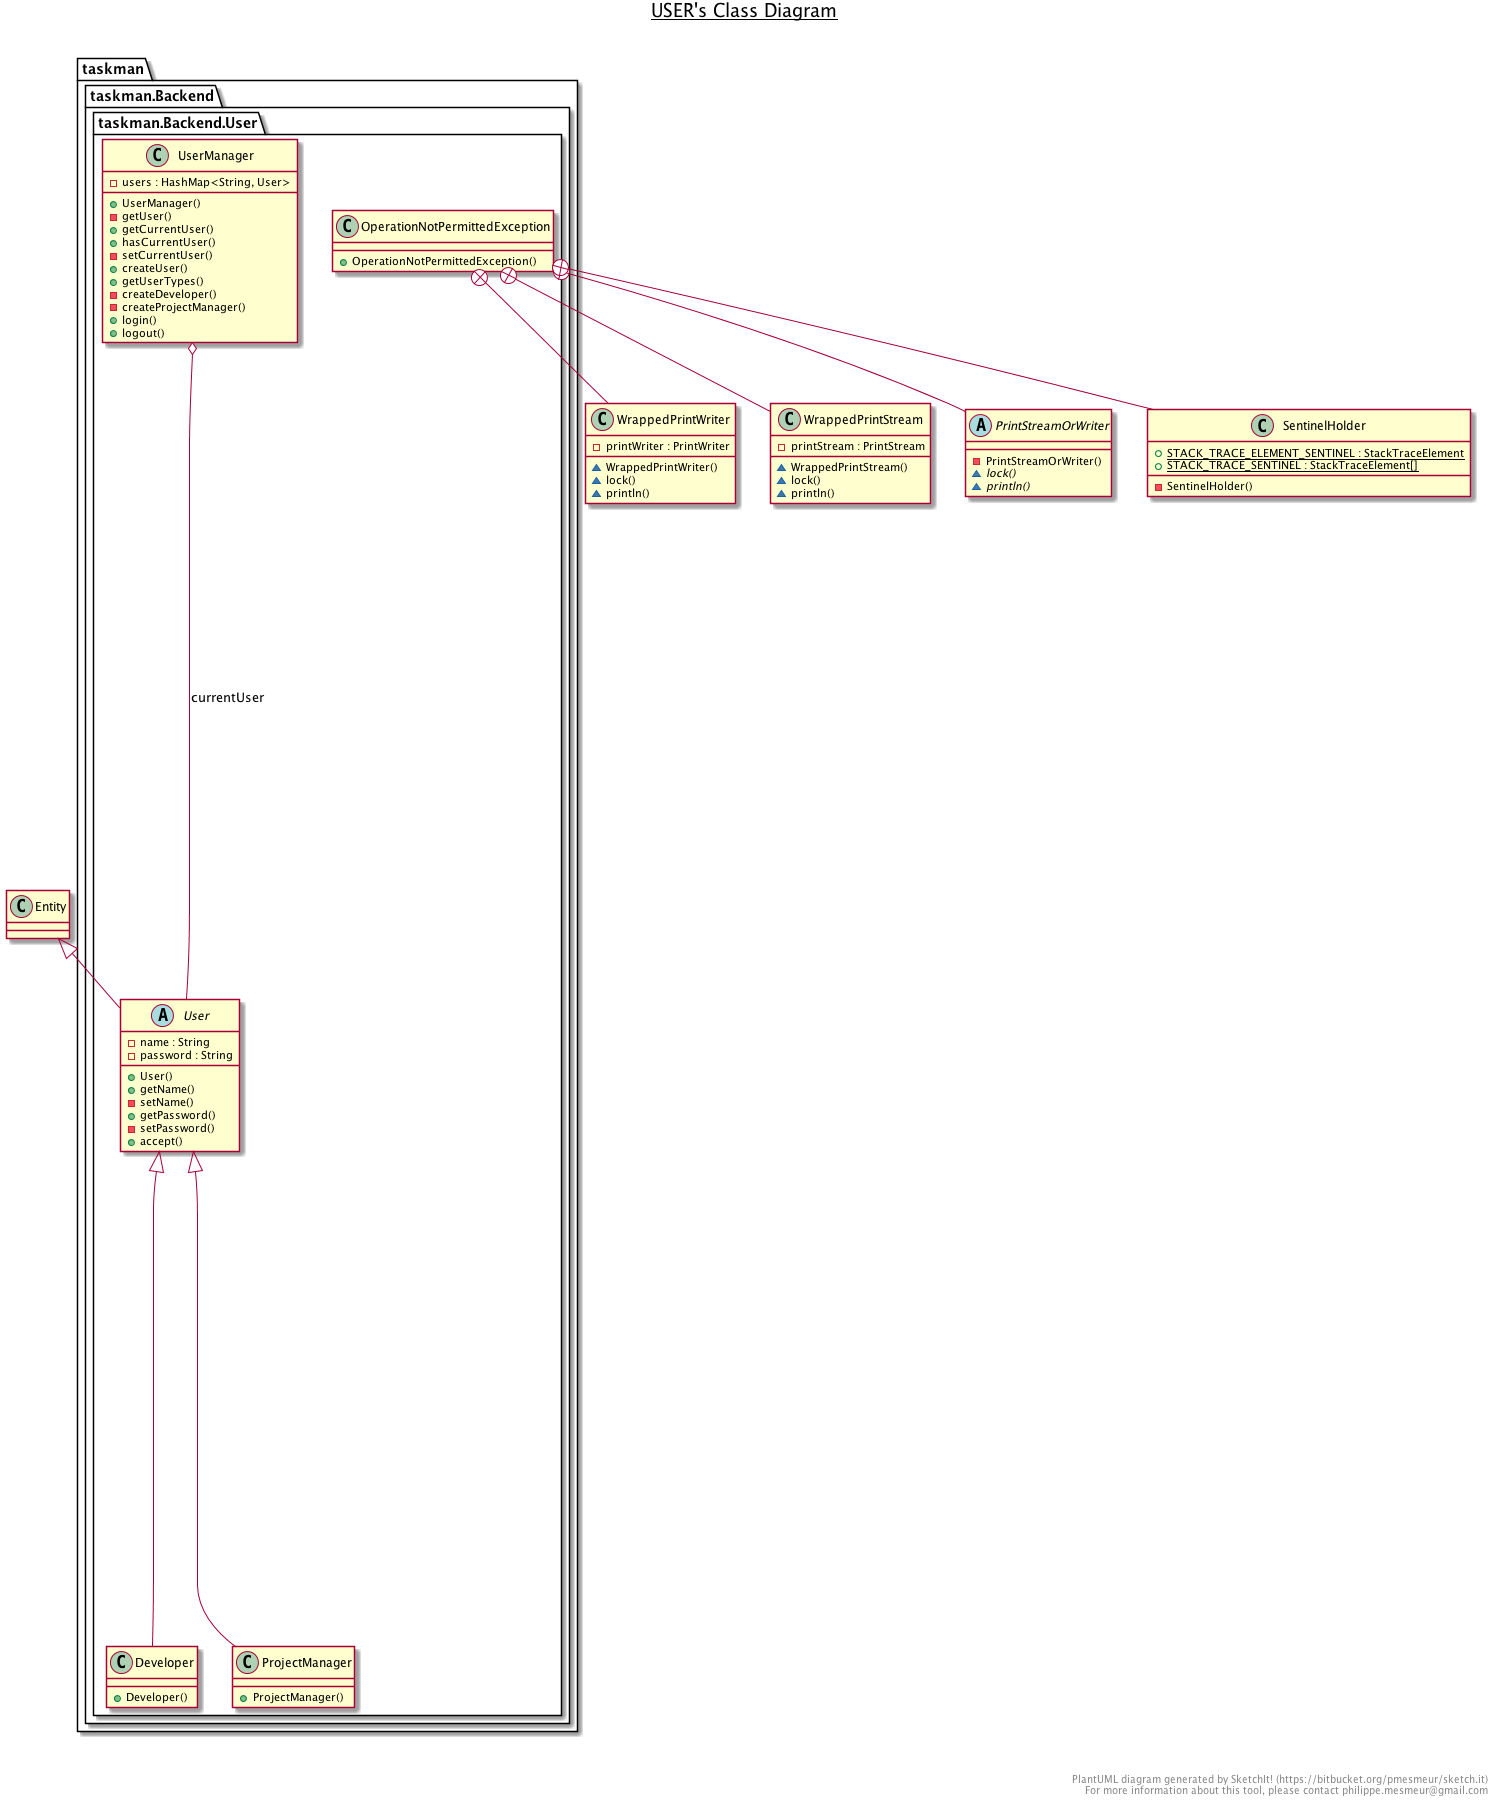

The diagram above was rendered by PlantUML. Its source (embedded in the PNG):
@startuml

title __USER's Class Diagram__\n

  package taskman {
    package taskman.Backend {
      package taskman.Backend.User {
        class Developer {
            + Developer()
        }
      }
    }
  }
  

  package taskman {
    package taskman.Backend {
      package taskman.Backend.User {
        class OperationNotPermittedException {
            + OperationNotPermittedException()
        }
      }
    }
  }
  

  class WrappedPrintWriter {
      - printWriter : PrintWriter
      ~ WrappedPrintWriter()
      ~ lock()
      ~ println()
  }
  

  class WrappedPrintStream {
      - printStream : PrintStream
      ~ WrappedPrintStream()
      ~ lock()
      ~ println()
  }
  

  abstract class PrintStreamOrWriter {
      - PrintStreamOrWriter()
      {abstract} ~ lock()
      {abstract} ~ println()
  }
  

  class SentinelHolder {
      {static} + STACK_TRACE_ELEMENT_SENTINEL : StackTraceElement
      {static} + STACK_TRACE_SENTINEL : StackTraceElement[]
      - SentinelHolder()
  }
  

  package taskman {
    package taskman.Backend {
      package taskman.Backend.User {
        class ProjectManager {
            + ProjectManager()
        }
      }
    }
  }
  

  package taskman {
    package taskman.Backend {
      package taskman.Backend.User {
        abstract class User {
            - name : String
            - password : String
            + User()
            + getName()
            - setName()
            + getPassword()
            - setPassword()
            + accept()
        }
      }
    }
  }
  

  package taskman {
    package taskman.Backend {
      package taskman.Backend.User {
        class UserManager {
            - users : HashMap<String, User>
            + UserManager()
            - getUser()
            + getCurrentUser()
            + hasCurrentUser()
            - setCurrentUser()
            + createUser()
            + getUserTypes()
            - createDeveloper()
            - createProjectManager()
            + login()
            + logout()
        }
      }
    }
  }
  

  Developer -up-|> User
  OperationNotPermittedException +-down- WrappedPrintWriter
  OperationNotPermittedException +-down- WrappedPrintStream
  OperationNotPermittedException +-down- PrintStreamOrWriter
  OperationNotPermittedException +-down- SentinelHolder
  ProjectManager -up-|> User
  User -up-|> Entity
  UserManager o-- User : currentUser


right footer


PlantUML diagram generated by SketchIt! (https://bitbucket.org/pmesmeur/sketch.it)
For more information about this tool, please contact philippe.mesmeur@gmail.com
endfooter

@enduml